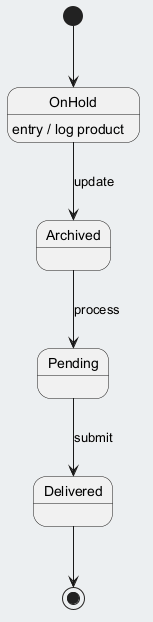

The diagram above was rendered by PlantUML. Its source (embedded in the PNG):
@startuml
skinparam backgroundColor #ECEFF1
skinparam classBackgroundColor #FFFFFF
skinparam classBorderColor #455A64
[*] --> OnHold
OnHold --> Archived : update
OnHold : entry / log product
Archived --> Pending : process
Pending --> Delivered : submit
Delivered --> [*]
@enduml